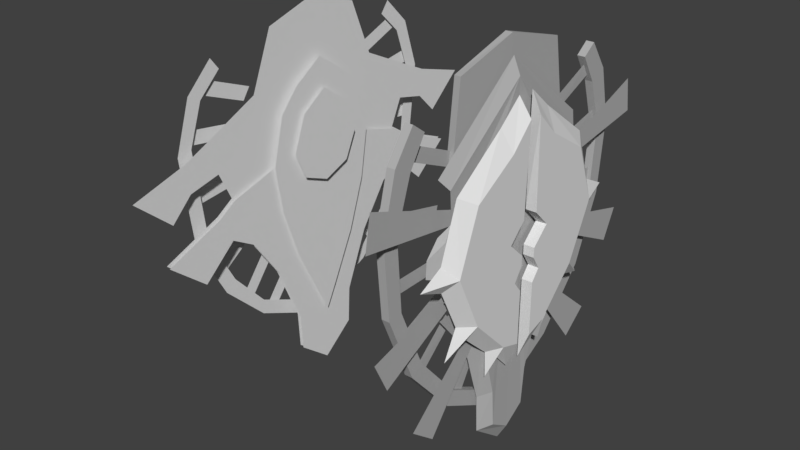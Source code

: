 # Source: elven_shield.blend  (saved by Blender 2.78.0; exported with 4.5.12 LTS)
import bpy
from mathutils import Matrix  # noqa: F401  (used for matrix-valued properties, if any)

bpy.ops.wm.read_factory_settings(use_empty=True)
scene = bpy.context.scene
scene.name = 'Scene'

# ---- collections
col_collection_1 = bpy.data.collections.new('Collection 1'); scene.collection.children.link(col_collection_1)

# ---- materials (node trees are filled in below, after node groups)
mat_material_001 = bpy.data.materials.new('Material.001')
mat_material_001.alpha_threshold = 0.0
mat_material_001.use_transparent_shadow = False
mat_material_001.roughness = 0.5
mat_steel = bpy.data.materials.new('steel')
mat_steel.alpha_threshold = 0.0
mat_steel.use_transparent_shadow = False
mat_steel.diffuse_color = (0.4575, 0.4575, 0.4575, 1.0)
mat_steel.roughness = 0.5
mat_copper = bpy.data.materials.new('copper')
mat_copper.alpha_threshold = 0.0
mat_copper.use_transparent_shadow = False
mat_copper.diffuse_color = (0.1523, 0.07186, 0.0414, 1.0)
mat_copper.roughness = 0.5

# ---- material node trees

# ---- world
world_world = bpy.data.worlds.new('World'); scene.world = world_world
world_world.color = (0.05088, 0.05088, 0.05088)
world_world.use_sun_shadow = False
world_world.sun_shadow_jitter_overblur = 0.0
world_world.cycles.sampling_method = 'MANUAL'

# ---- meshes
me_circle = bpy.data.meshes.new('Circle')
me_circle.from_pydata([(-0.06139, -0.4775, 2.995), (-0.06139, -1.278, 2.414), (-0.06139, -1.907, 1.47), (-0.06139, -1.44, 0.3183), (-0.06139, -0.5963, -0.3178), (0.09449, -0.4245, 2.694), (0.09449, -1.072, 2.296), (0.09449, -1.386, 1.469), (0.09449, -1.008, 0.678), (0.09449, -0.4383, 0.1006), (-0.06139, -0.1319, 3.293), (0.09449, -0.09727, 3.024), (-0.06139, -0.1319, -0.3892), (0.09449, -0.1319, 0.002424), (0.09449, -0.1319, 1.747), (0.09449, -0.1319, 1.266), (0.09449, -0.3821, 1.499), (0.09449, -0.1319, 1.126), (0.09449, -0.1319, 0.7749), (0.09449, -0.2573, 0.9292), (-0.06139, -1.026, 0.4373), (-0.06139, -1.235, 0.7166), (-0.06139, -1.523, 1.308), (-0.06139, -1.54, 1.656), (-0.06139, -0.6138, 0.05561), (-0.06139, -0.3619, -0.143), (-0.06139, -0.1319, 1.747), (-0.06139, -0.1319, 1.266), (-0.06139, -0.3821, 1.499), (-0.06139, -0.1319, 1.126), (-0.06139, -0.1319, 0.7749), (-0.06139, -0.2573, 0.9292)], [], [(2, 22, 7), (10, 0, 5, 11), (3, 20, 8), (0, 1, 6, 5), (1, 23, 7, 6), (4, 25, 9), (13, 18, 19, 17, 15, 16, 14, 11, 5, 6, 7, 8, 9), (8, 21, 3), (8, 20, 24, 9), (7, 22, 21, 8), (7, 23, 2), (9, 25, 12, 13), (9, 24, 4), (14, 16, 28, 26), (17, 19, 31, 29), (16, 15, 27, 28), (19, 18, 30, 31), (15, 17, 29, 27), (11, 14, 26, 10), (12, 30, 18, 13)])
me_circle.materials.append(mat_material_001)
me_circle.use_remesh_preserve_volume = False
me_circle.use_remesh_preserve_attributes = False
me_circle.use_mirror_vertex_groups = False
me_circle.update()
me_plane_005 = bpy.data.meshes.new('Plane.005')
me_plane_005.from_pydata([(-0.3494, -1.121, 2.461), (-0.2516, -1.136, 2.468), (-0.2516, 0.0, 2.692), (-0.3494, 0.0, 2.692), (-0.3807, -0.9471, 3.68), (-0.283, -0.9615, 3.686), (-0.283, 0.0, 3.953), (-0.3807, 0.0, 3.953)], [], [(0, 3, 2, 1), (4, 5, 6, 7), (1, 2, 6, 5), (0, 1, 5, 4), (3, 0, 4, 7)])
me_plane_005.materials.append(mat_steel)
me_plane_005.materials.append(mat_copper)
me_plane_005.use_remesh_preserve_volume = False
me_plane_005.use_remesh_preserve_attributes = False
me_plane_005.use_mirror_vertex_groups = False
me_plane_005.update()
me_plane_004 = bpy.data.meshes.new('Plane.004')
me_plane_004.from_pydata([(-0.2588, -1.79, 0.2083), (-0.2638, -0.191, -0.8367), (-0.2636, -0.2755, -1.028), (-0.2636, -1.085, -0.5911), (-0.2638, -0.9839, -0.4077), (-0.2588, -1.803, 3.395), (-0.2589, -1.607, 3.251), (-0.2589, -1.845, 2.858), (-0.2588, -2.095, 2.984), (-0.2588, -2.289, 2.208), (-0.2589, -1.625, 0.3375), (-0.2589, -2.063, 2.195), (-0.2589, -1.989, 1.193), (-0.2588, -2.197, 1.166), (-0.3764, -0.1911, -0.8365), (-0.3714, -1.79, 0.2085), (-0.3762, -0.2757, -1.028), (-0.3762, -1.085, -0.591), (-0.3764, -0.9841, -0.4075), (-0.3714, -1.804, 3.395), (-0.3715, -1.607, 3.251), (-0.3715, -1.845, 2.858), (-0.3714, -2.095, 2.984), (-0.3714, -2.289, 2.208), (-0.3715, -1.625, 0.3376), (-0.3715, -2.063, 2.195), (-0.3715, -1.989, 1.194), (-0.3714, -2.197, 1.166), (-0.3181, -1.896, 0.645), (-0.3129, -1.959, 0.8171), (-0.3224, -1.959, 0.8172), (-0.3182, -1.17, 0.9638), (-0.3177, -1.233, 1.136), (-0.3181, -1.578, 0.06414), (-0.3129, -1.691, 0.2085), (-0.3224, -1.691, 0.2085), (-0.3182, -0.9862, 0.5913), (-0.3177, -1.099, 0.7357), (-0.3181, -0.8113, -0.692), (-0.3129, -0.9633, -0.5897), (-0.3224, -0.9634, -0.5896), (-0.3182, -0.4111, -0.00775), (-0.3177, -0.5632, 0.09466), (-0.3181, -2.143, 1.398), (-0.3129, -2.135, 1.581), (-0.3224, -2.135, 1.581), (-0.3182, -1.35, 1.413), (-0.3177, -1.342, 1.596), (-0.3181, -2.113, 2.25), (-0.3129, -2.062, 2.426), (-0.3224, -2.062, 2.426), (-0.3182, -1.339, 2.078), (-0.3177, -1.288, 2.254), (-0.3181, -1.846, 2.977), (-0.3129, -1.763, 3.14), (-0.3224, -1.763, 3.141), (-0.3182, -1.119, 2.663), (-0.3177, -1.035, 2.826)], [], [(0, 15, 17, 3), (12, 11, 9, 13), (11, 7, 8, 9), (18, 17, 15, 24), (25, 23, 22, 21), (26, 27, 23, 25), (10, 12, 13, 0), (7, 6, 5, 8), (3, 2, 1, 4), (24, 15, 27, 26), (21, 22, 19, 20), (17, 18, 14, 16), (9, 23, 27, 13), (1, 14, 18, 4), (4, 18, 24, 10), (13, 27, 15, 0), (8, 22, 23, 9), (5, 19, 22, 8), (12, 26, 25, 11), (6, 20, 19, 5), (11, 25, 21, 7), (2, 16, 14, 1), (3, 17, 16, 2), (10, 24, 26, 12), (7, 21, 20, 6), (33, 35, 37, 36), (28, 30, 32, 31), (29, 28, 31, 32), (34, 33, 36, 37), (38, 40, 42, 41), (39, 38, 41, 42), (43, 45, 47, 46), (44, 43, 46, 47), (48, 50, 52, 51), (49, 48, 51, 52), (53, 55, 57, 56), (54, 53, 56, 57), (4, 10, 0, 3)])
me_plane_004.materials.append(mat_steel)
me_plane_004.materials.append(mat_copper)
me_plane_004.use_remesh_preserve_volume = False
me_plane_004.use_remesh_preserve_attributes = False
me_plane_004.use_mirror_vertex_groups = False
me_plane_004.update()
me_plane_003 = bpy.data.meshes.new('Plane.003')
me_plane_003.from_pydata([(-0.2427, -1.385, 2.617), (-0.08952, -1.329, 1.376), (-0.1522, -1.343, 1.857), (-0.1558, -1.24, 2.045), (-0.1558, -1.27, 2.469), (-0.2499, -1.56, 1.675), (-0.2427, -1.377, 1.898), (-0.2379, -1.588, 1.45), (-0.1522, 0.0, 3.463), (-0.1687, -1.171, 2.2), (-0.1615, -2.688, 2.242), (-0.2499, 0.0, 3.692), (-0.08952, 0.0, -1.444), (-0.08952, -0.3184, -1.238), (-0.08952, -0.3613, -0.6978), (-0.08952, -0.6309, 0.2591), (-0.08952, -1.116, 0.9298), (-0.08952, -1.438, 1.135), (-0.1615, -2.568, 0.8216), (-0.226, -1.334, 0.7765), (-0.226, -0.8094, 0.149), (-0.226, -0.5227, -0.7503), (-0.226, -0.4927, -1.304), (-0.226, 0.0, -1.69), (-0.1615, -2.357, 0.3856), (-0.1687, -1.011, 1.058), (-0.1687, -1.092, 1.225), (-0.1687, -0.7249, 0.5011), (-0.1687, -0.5804, 0.3836), (-0.1615, -1.514, -0.7957), (-0.1615, -1.89, -0.4903), (-0.1687, -1.201, 2.016), (-0.1615, -2.609, 2.72)], [], [(25, 26, 18, 24), (6, 5, 2, 3), (2, 5, 7, 1), (12, 8, 4, 3, 2, 1, 17, 16, 15, 14, 13), (16, 19, 20, 15), (15, 20, 21, 14), (14, 21, 22, 13), (12, 13, 22, 23), (28, 27, 30, 29), (4, 8, 11, 0), (31, 9, 32, 10)])
me_plane_003.materials.append(mat_steel)
me_plane_003.materials.append(mat_copper)
me_plane_003.use_remesh_preserve_volume = False
me_plane_003.use_remesh_preserve_attributes = False
me_plane_003.use_mirror_vertex_groups = False
me_plane_003.update()
me_plane = bpy.data.meshes.new('Plane')
me_plane.from_pydata([(-3.429, -0.5247, -0.7607), (-3.429, -0.4957, -1.312), (-3.429, 0.0, -0.4059), (-3.429, 0.0, -1.707), (-3.429, -0.8862, 0.1074), (-3.429, 0.0, 0.5448), (-3.429, -1.335, 0.7456), (-3.429, 0.0, 1.134), (-3.429, -1.603, 1.495), (-3.429, 0.0, 1.868), (-3.429, -1.676, 0.9442), (-3.429, -1.87, 1.321), (-3.429, -2.174, 0.5024), (-3.429, -2.736, 0.971), (-3.429, -1.79, 1.897), (-3.429, 0.0, 2.593), (-3.429, -1.897, 2.392), (-3.429, -2.255, 1.789), (-3.429, -2.302, 2.207), (-3.429, -2.571, 1.478), (-3.429, -3.129, 1.968), (-3.429, 0.0, 3.016), (-3.429, -1.111, 2.763), (-3.429, 0.0, 3.825), (-3.429, -0.7768, 3.584), (-3.561, -0.4136, -0.8457), (-3.561, -0.3925, -0.6314), (-3.561, -1.061, -0.5506), (-3.561, -1.04, -0.3364), (-3.561, -1.697, 0.07315), (-3.561, -1.531, 0.2108), (-3.561, -2.136, 0.9022), (-3.561, -1.927, 0.9568), (-3.561, -2.301, 2.253), (-3.561, -2.079, 2.295), (-3.561, -2.063, 2.982), (-3.561, -1.872, 2.881), (-3.561, -1.668, 3.371), (-3.561, -1.537, 3.201), (-3.429, -0.588, 1.8), (-3.429, 0.0, 1.248), (-3.429, -0.4068, 1.41), (-3.429, -0.3913, 2.325), (-3.603, -1.725, 3.098), (-3.603, -1.837, 2.932), (-3.603, -1.02, 2.819), (-3.603, -1.132, 2.653), (-3.603, -2.031, 2.522), (-3.603, -2.102, 2.335), (-3.603, -1.281, 2.408), (-3.603, -1.353, 2.221), (-3.603, -2.066, 1.685), (-3.603, -2.087, 1.486), (-3.603, -1.313, 1.77), (-3.603, -1.333, 1.571), (-3.603, -1.754, 0.5407), (-3.603, -1.676, 0.3567), (-3.603, -1.134, 0.9773), (-3.603, -1.056, 0.7933), (-3.603, -1.346, -0.1051), (-3.603, -1.218, -0.2587), (-3.603, -0.8793, 0.4924), (-3.603, -0.7515, 0.3388), (-3.603, -0.8967, -0.4228), (-3.603, -0.7689, -0.5764), (-3.603, -0.4298, 0.1747), (-3.603, -0.3021, 0.02115), (-3.429, -0.4537, 2.713), (-3.429, -0.5355, 0.226), (-3.429, -0.7338, 2.387), (-3.429, 0.0, -0.8578), (-3.324, 0.0, 1.876), (-3.324, 0.0, 1.142), (-3.324, 0.0, 0.5525), (-3.324, 0.0, -0.3981), (-3.429, -0.907, 1.697), (-3.429, -0.1716, -0.5219), (-3.429, -0.7936, 0.9877), (-3.324, 0.0, 2.601), (-3.324, 0.0, 3.024), (-3.324, -0.588, 1.807), (-3.324, 0.0, 1.255), (-3.324, -0.4068, 1.418), (-3.324, -0.3913, 2.332), (-3.324, -0.4537, 2.72), (-3.324, -0.5355, 0.2338), (-3.324, -0.7338, 2.395), (-3.324, 0.0, -0.85), (-3.324, -0.907, 1.704), (-3.324, -0.1716, -0.5142), (-3.324, -0.7936, 0.9954), (-3.257, 0.0, 1.876), (-3.257, 0.0, 2.601), (-3.257, -0.588, 1.807), (-3.257, 0.0, 1.255), (-3.257, -0.4068, 1.418), (-3.257, -0.3913, 2.332), (-3.373, -0.5247, -0.7801), (-3.373, -0.4957, -1.332), (-3.373, 0.0, -0.4253), (-3.373, 0.0, -1.727), (-3.373, -0.8862, 0.088), (-3.373, 0.0, 0.5254), (-3.373, -1.335, 0.7262), (-3.373, 0.0, 1.115), (-3.373, -1.603, 1.476), (-3.373, 0.0, 1.849), (-3.373, -1.676, 0.9248), (-3.373, -1.87, 1.302), (-3.373, -2.174, 0.483), (-3.373, -2.736, 0.9516), (-3.373, -0.588, 1.78), (-3.373, 0.0, 1.228), (-3.373, -0.4068, 1.391), (-3.373, -0.5355, 0.2066), (-3.373, 0.0, -0.8771), (-3.373, -0.907, 1.677), (-3.373, -0.1716, -0.5413), (-3.373, -0.7936, 0.9683)], [], [(0, 1, 3, 70, 76), (0, 76, 68, 4), (4, 68, 77, 6), (6, 77, 75, 8), (6, 8, 11, 10), (10, 11, 13, 12), (8, 75, 69, 14), (14, 69, 67, 16), (14, 16, 18, 17), (17, 18, 20, 19), (16, 67, 22), (22, 67, 21, 23, 24), (26, 28, 27, 25), (27, 28, 30, 29), (29, 30, 32, 31), (31, 32, 34, 33), (33, 34, 36, 35), (35, 36, 38, 37), (39, 41, 40, 9), (42, 39, 9), (15, 42, 9), (44, 46, 45, 43), (48, 50, 49, 47), (52, 54, 53, 51), (56, 58, 57, 55), (60, 62, 61, 59), (64, 66, 65, 63), (75, 77, 7, 40, 41, 39), (69, 75, 39, 42), (77, 68, 5, 7), (76, 70, 2), (21, 67, 69, 42, 15), (68, 76, 2, 5), (80, 82, 81, 71), (83, 80, 71), (78, 83, 71), (88, 90, 72, 81, 82, 80), (86, 88, 80, 83), (90, 85, 73, 72), (89, 87, 74), (79, 84, 86, 83, 78), (85, 89, 74, 73), (93, 95, 94, 91), (96, 93, 91), (92, 96, 91), (97, 98, 100, 115, 117), (97, 117, 114, 101), (101, 114, 118, 103), (103, 118, 116, 105), (103, 105, 108, 107), (107, 108, 110, 109), (111, 113, 112, 106), (116, 118, 104, 112, 113, 111), (118, 114, 102, 104), (117, 115, 99), (114, 117, 99, 102)])
me_plane.polygons.foreach_set('use_smooth', [True] * 56)
me_plane.use_remesh_preserve_volume = False
me_plane.use_remesh_preserve_attributes = False
me_plane.use_mirror_vertex_groups = False
me_plane.update()

# ---- objects
ob_circle = bpy.data.objects.new('Circle', me_circle)
ob_plane_005 = bpy.data.objects.new('Plane.005', me_plane_005)
ob_plane_004 = bpy.data.objects.new('Plane.004', me_plane_004)
ob_plane_003 = bpy.data.objects.new('Plane.003', me_plane_003)
ob_plane = bpy.data.objects.new('Plane', me_plane)

# ---- transforms, parenting, visibility, modifiers, constraints
ob_circle.location = (0.0, 0.0, 0.0)
ob_circle.lineart.crease_threshold = 0.0
_m = ob_circle.modifiers.new('Mirror', 'MIRROR')
_m.use_axis = (False, True, False)
_m.use_clip = True
ob_plane_005.location = (0.0, 0.0, 0.0)
ob_plane_005.lineart.crease_threshold = 0.0
_m = ob_plane_005.modifiers.new('Mirror', 'MIRROR')
_m.use_axis = (False, True, False)
_m.use_clip = True
ob_plane_004.location = (0.0, 0.0, 0.0)
ob_plane_004.lineart.crease_threshold = 0.0
_m = ob_plane_004.modifiers.new('Mirror', 'MIRROR')
_m.use_axis = (False, True, False)
_m.use_clip = True
ob_plane_003.location = (0.0, 0.0, 0.0)
ob_plane_003.lineart.crease_threshold = 0.0
_m = ob_plane_003.modifiers.new('Mirror', 'MIRROR')
_m.use_axis = (False, True, False)
_m.use_clip = True
ob_plane.location = (0.0, 0.0, 0.0)
ob_plane.hide_viewport = True
ob_plane.lineart.crease_threshold = 0.0
_m = ob_plane.modifiers.new('Mirror', 'MIRROR')
_m.use_axis = (False, True, False)
_m.use_clip = True

# ---- collection membership
col_collection_1.objects.link(ob_circle)
col_collection_1.objects.link(ob_plane_005)
col_collection_1.objects.link(ob_plane_004)
col_collection_1.objects.link(ob_plane_003)
col_collection_1.objects.link(ob_plane)

# ---- scene / render settings (as saved in the file)
scene.frame_start = 1; scene.frame_end = 250; scene.frame_set(1)
scene.render.engine = 'BLENDER_EEVEE_NEXT'
scene.render.resolution_percentage = 50
scene.render.dither_intensity = 0.0
scene.cycles.use_denoising = False
scene.cycles.samples = 128
scene.cycles.sampling_pattern = 'TABULATED_SOBOL'
scene.cycles.light_sampling_threshold = 0.0
scene.cycles.use_adaptive_sampling = False
scene.cycles.use_light_tree = False
scene.cycles.blur_glossy = 0.0
scene.cycles.sample_clamp_indirect = 0.0
scene.view_settings.view_transform = 'Standard'
bpy.context.view_layer.update()

# ---- added for rendering (the .blend has no active camera and no usable light): camera, sun
cam_auto = bpy.data.cameras.new('AutoCamera')
cam_auto.lens = 50.0
cam_auto.sensor_width = 36.0
cam_auto.clip_end = 1000.0
ob_auto_camera = bpy.data.objects.new('AutoCamera', cam_auto)
scene.collection.objects.link(ob_auto_camera)
ob_auto_camera.location = (6.50961, -10.1373, 7.72429)
ob_auto_camera.rotation_euler = (1.09748, -7.21219e-08, 0.694738)
scene.camera = ob_auto_camera
light_auto_sun = bpy.data.lights.new('AutoSun', 'SUN')
light_auto_sun.energy = 3.0
light_auto_sun.angle = 0.0523599
ob_auto_sun = bpy.data.objects.new('AutoSun', light_auto_sun)
scene.collection.objects.link(ob_auto_sun)
ob_auto_sun.rotation_euler = (0.872665, 0.174533, 0.523599)
bpy.context.view_layer.update()
